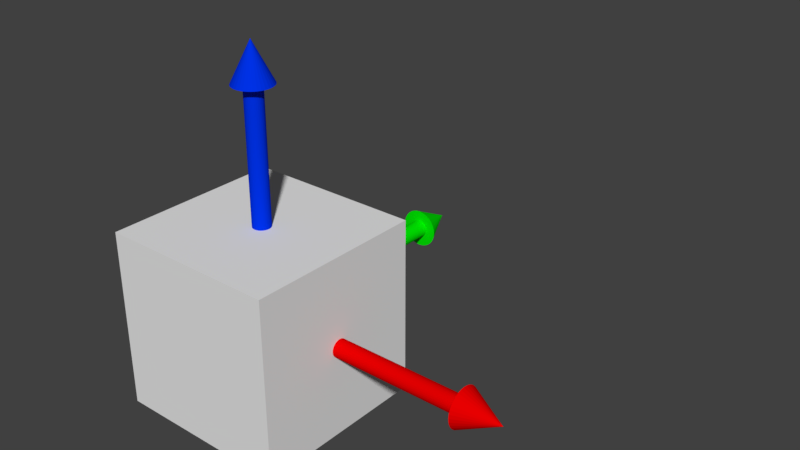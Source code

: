 # Source: untitled.blend  (saved by Blender 2.78.0; exported with 4.5.12 LTS)
import bpy
from mathutils import Matrix  # noqa: F401  (used for matrix-valued properties, if any)

bpy.ops.wm.read_factory_settings(use_empty=True)
scene = bpy.context.scene
scene.name = 'Scene'

# ---- collections
col_collection_1 = bpy.data.collections.new('Collection 1'); scene.collection.children.link(col_collection_1)

# ---- materials (node trees are filled in below, after node groups)
mat_material_003 = bpy.data.materials.new('Material.003')
mat_material_003.alpha_threshold = 0.0
mat_material_003.use_transparent_shadow = False
mat_material_003.diffuse_color = (0.0, 0.03178, 0.8, 1.0)
mat_material_003.roughness = 0.5
mat_material_002 = bpy.data.materials.new('Material.002')
mat_material_002.alpha_threshold = 0.0
mat_material_002.use_transparent_shadow = False
mat_material_002.diffuse_color = (0.0, 0.8, 0.0005749, 1.0)
mat_material_002.roughness = 0.5
mat_material_001 = bpy.data.materials.new('Material.001')
mat_material_001.alpha_threshold = 0.0
mat_material_001.use_transparent_shadow = False
mat_material_001.diffuse_color = (0.8, 0.0, 0.0004249, 1.0)
mat_material_001.roughness = 0.5
mat_material = bpy.data.materials.new('Material')
mat_material.alpha_threshold = 0.0
mat_material.use_transparent_shadow = False
mat_material.roughness = 0.5
mat_material.line_color = (0.0, 0.0, 0.0, 1.0)

# ---- material node trees

# ---- world
world_world = bpy.data.worlds.new('World'); scene.world = world_world
world_world.color = (0.05088, 0.05088, 0.05088)
world_world.use_sun_shadow = False
world_world.sun_shadow_jitter_overblur = 0.0
world_world.cycles.sampling_method = 'MANUAL'

# ---- meshes
me_cylinder_002 = bpy.data.meshes.new('Cylinder.002')
me_cylinder_002.from_pydata([(-2.819e-07, 1.0, -1.0), (-2.819e-07, 1.0, 1.0), (0.1951, 0.9808, -1.0), (0.1951, 0.9808, 1.0), (0.3827, 0.9239, -1.0), (0.3827, 0.9239, 1.0), (0.5556, 0.8315, -1.0), (0.5556, 0.8315, 1.0), (0.7071, 0.7071, -1.0), (0.7071, 0.7071, 1.0), (0.8315, 0.5556, -1.0), (0.8315, 0.5556, 1.0), (0.9239, 0.3827, -1.0), (0.9239, 0.3827, 1.0), (0.9808, 0.1951, -1.0), (0.9808, 0.1951, 1.0), (1.0, 7.55e-08, -1.0), (1.0, 7.55e-08, 1.0), (0.9808, -0.1951, -1.0), (0.9808, -0.1951, 1.0), (0.9239, -0.3827, -1.0), (0.9239, -0.3827, 1.0), (0.8315, -0.5556, -1.0), (0.8315, -0.5556, 1.0), (0.7071, -0.7071, -1.0), (0.7071, -0.7071, 1.0), (0.5556, -0.8315, -1.0), (0.5556, -0.8315, 1.0), (0.3827, -0.9239, -1.0), (0.3827, -0.9239, 1.0), (0.1951, -0.9808, -1.0), (0.1951, -0.9808, 1.0), (-6.077e-07, -1.0, -1.0), (-6.077e-07, -1.0, 1.0), (-0.1951, -0.9808, -1.0), (-0.1951, -0.9808, 1.0), (-0.3827, -0.9239, -1.0), (-0.3827, -0.9239, 1.0), (-0.5556, -0.8315, -1.0), (-0.5556, -0.8315, 1.0), (-0.7071, -0.7071, -1.0), (-0.7071, -0.7071, 1.0), (-0.8315, -0.5556, -1.0), (-0.8315, -0.5556, 1.0), (-0.9239, -0.3827, -1.0), (-0.9239, -0.3827, 1.0), (-0.9808, -0.1951, -1.0), (-0.9808, -0.1951, 1.0), (-1.0, 9.656e-07, -1.0), (-1.0, 9.656e-07, 1.0), (-0.9808, 0.1951, -1.0), (-0.9808, 0.1951, 1.0), (-0.9239, 0.3827, -1.0), (-0.9239, 0.3827, 1.0), (-0.8315, 0.5556, -1.0), (-0.8315, 0.5556, 1.0), (-0.7071, 0.7071, -1.0), (-0.7071, 0.7071, 1.0), (-0.5556, 0.8315, -1.0), (-0.5556, 0.8315, 1.0), (-0.3827, 0.9239, -1.0), (-0.3827, 0.9239, 1.0), (-0.1951, 0.9808, -1.0), (-0.1951, 0.9808, 1.0), (-6.004e-06, 2.193, -0.853), (0.4279, 2.151, -0.853), (0.8394, 2.026, -0.853), (1.219, 1.824, -0.853), (1.551, 1.551, -0.853), (1.824, 1.219, -0.853), (2.026, 0.8394, -0.853), (2.151, 0.4279, -0.853), (2.193, 1.656e-07, -0.853), (-6.004e-06, 0.0, -1.395), (2.151, -0.4279, -0.853), (2.026, -0.8394, -0.853), (1.824, -1.219, -0.853), (1.551, -1.551, -0.853), (1.219, -1.824, -0.853), (0.8394, -2.026, -0.853), (0.4279, -2.151, -0.853), (-6.719e-06, -2.193, -0.853), (-0.4279, -2.151, -0.853), (-0.8394, -2.026, -0.853), (-1.219, -1.824, -0.853), (-1.551, -1.551, -0.853), (-1.824, -1.219, -0.853), (-2.026, -0.8394, -0.853), (-2.151, -0.4279, -0.853), (-2.193, 2.118e-06, -0.853), (-2.151, 0.4279, -0.853), (-2.026, 0.8394, -0.853), (-1.824, 1.219, -0.853), (-1.551, 1.551, -0.853), (-1.219, 1.824, -0.853), (-0.8394, 2.026, -0.853), (-0.4279, 2.151, -0.853)], [], [(0, 1, 3, 2), (2, 3, 5, 4), (4, 5, 7, 6), (6, 7, 9, 8), (8, 9, 11, 10), (10, 11, 13, 12), (12, 13, 15, 14), (14, 15, 17, 16), (16, 17, 19, 18), (18, 19, 21, 20), (20, 21, 23, 22), (22, 23, 25, 24), (24, 25, 27, 26), (26, 27, 29, 28), (28, 29, 31, 30), (30, 31, 33, 32), (32, 33, 35, 34), (34, 35, 37, 36), (36, 37, 39, 38), (38, 39, 41, 40), (40, 41, 43, 42), (42, 43, 45, 44), (44, 45, 47, 46), (46, 47, 49, 48), (48, 49, 51, 50), (50, 51, 53, 52), (52, 53, 55, 54), (54, 55, 57, 56), (56, 57, 59, 58), (58, 59, 61, 60), (3, 1, 63, 61, 59, 57, 55, 53, 51, 49, 47, 45, 43, 41, 39, 37, 35, 33, 31, 29, 27, 25, 23, 21, 19, 17, 15, 13, 11, 9, 7, 5), (60, 61, 63, 62), (62, 63, 1, 0), (0, 2, 4, 6, 8, 10, 12, 14, 16, 18, 20, 22, 24, 26, 28, 30, 32, 34, 36, 38, 40, 42, 44, 46, 48, 50, 52, 54, 56, 58, 60, 62), (64, 65, 73), (65, 66, 73), (66, 67, 73), (67, 68, 73), (68, 69, 73), (69, 70, 73), (70, 71, 73), (71, 72, 73), (72, 74, 73), (74, 75, 73), (75, 76, 73), (76, 77, 73), (77, 78, 73), (78, 79, 73), (79, 80, 73), (80, 81, 73), (81, 82, 73), (82, 83, 73), (83, 84, 73), (84, 85, 73), (85, 86, 73), (86, 87, 73), (87, 88, 73), (88, 89, 73), (89, 90, 73), (90, 91, 73), (91, 92, 73), (92, 93, 73), (93, 94, 73), (94, 95, 73), (95, 96, 73), (96, 64, 73), (64, 96, 95, 94, 93, 92, 91, 90, 89, 88, 87, 86, 85, 84, 83, 82, 81, 80, 79, 78, 77, 76, 75, 74, 72, 71, 70, 69, 68, 67, 66, 65)])
me_cylinder_002.materials.append(mat_material_003)
me_cylinder_002.use_remesh_preserve_volume = False
me_cylinder_002.use_remesh_preserve_attributes = False
me_cylinder_002.use_mirror_vertex_groups = False
me_cylinder_002.update()
me_cylinder_001 = bpy.data.meshes.new('Cylinder.001')
me_cylinder_001.from_pydata([(-2.819e-07, 1.0, -1.0), (-2.819e-07, 1.0, 1.0), (0.1951, 0.9808, -1.0), (0.1951, 0.9808, 1.0), (0.3827, 0.9239, -1.0), (0.3827, 0.9239, 1.0), (0.5556, 0.8315, -1.0), (0.5556, 0.8315, 1.0), (0.7071, 0.7071, -1.0), (0.7071, 0.7071, 1.0), (0.8315, 0.5556, -1.0), (0.8315, 0.5556, 1.0), (0.9239, 0.3827, -1.0), (0.9239, 0.3827, 1.0), (0.9808, 0.1951, -1.0), (0.9808, 0.1951, 1.0), (1.0, 7.55e-08, -1.0), (1.0, 7.55e-08, 1.0), (0.9808, -0.1951, -1.0), (0.9808, -0.1951, 1.0), (0.9239, -0.3827, -1.0), (0.9239, -0.3827, 1.0), (0.8315, -0.5556, -1.0), (0.8315, -0.5556, 1.0), (0.7071, -0.7071, -1.0), (0.7071, -0.7071, 1.0), (0.5556, -0.8315, -1.0), (0.5556, -0.8315, 1.0), (0.3827, -0.9239, -1.0), (0.3827, -0.9239, 1.0), (0.1951, -0.9808, -1.0), (0.1951, -0.9808, 1.0), (-6.077e-07, -1.0, -1.0), (-6.077e-07, -1.0, 1.0), (-0.1951, -0.9808, -1.0), (-0.1951, -0.9808, 1.0), (-0.3827, -0.9239, -1.0), (-0.3827, -0.9239, 1.0), (-0.5556, -0.8315, -1.0), (-0.5556, -0.8315, 1.0), (-0.7071, -0.7071, -1.0), (-0.7071, -0.7071, 1.0), (-0.8315, -0.5556, -1.0), (-0.8315, -0.5556, 1.0), (-0.9239, -0.3827, -1.0), (-0.9239, -0.3827, 1.0), (-0.9808, -0.1951, -1.0), (-0.9808, -0.1951, 1.0), (-1.0, 9.656e-07, -1.0), (-1.0, 9.656e-07, 1.0), (-0.9808, 0.1951, -1.0), (-0.9808, 0.1951, 1.0), (-0.9239, 0.3827, -1.0), (-0.9239, 0.3827, 1.0), (-0.8315, 0.5556, -1.0), (-0.8315, 0.5556, 1.0), (-0.7071, 0.7071, -1.0), (-0.7071, 0.7071, 1.0), (-0.5556, 0.8315, -1.0), (-0.5556, 0.8315, 1.0), (-0.3827, 0.9239, -1.0), (-0.3827, 0.9239, 1.0), (-0.1951, 0.9808, -1.0), (-0.1951, 0.9808, 1.0), (-6.004e-06, 2.193, -0.853), (0.4279, 2.151, -0.853), (0.8394, 2.026, -0.853), (1.219, 1.824, -0.853), (1.551, 1.551, -0.853), (1.824, 1.219, -0.853), (2.026, 0.8394, -0.853), (2.151, 0.4279, -0.853), (2.193, 1.656e-07, -0.853), (-6.004e-06, 0.0, -1.395), (2.151, -0.4279, -0.853), (2.026, -0.8394, -0.853), (1.824, -1.219, -0.853), (1.551, -1.551, -0.853), (1.219, -1.824, -0.853), (0.8394, -2.026, -0.853), (0.4279, -2.151, -0.853), (-6.719e-06, -2.193, -0.853), (-0.4279, -2.151, -0.853), (-0.8394, -2.026, -0.853), (-1.219, -1.824, -0.853), (-1.551, -1.551, -0.853), (-1.824, -1.219, -0.853), (-2.026, -0.8394, -0.853), (-2.151, -0.4279, -0.853), (-2.193, 2.118e-06, -0.853), (-2.151, 0.4279, -0.853), (-2.026, 0.8394, -0.853), (-1.824, 1.219, -0.853), (-1.551, 1.551, -0.853), (-1.219, 1.824, -0.853), (-0.8394, 2.026, -0.853), (-0.4279, 2.151, -0.853)], [], [(0, 1, 3, 2), (2, 3, 5, 4), (4, 5, 7, 6), (6, 7, 9, 8), (8, 9, 11, 10), (10, 11, 13, 12), (12, 13, 15, 14), (14, 15, 17, 16), (16, 17, 19, 18), (18, 19, 21, 20), (20, 21, 23, 22), (22, 23, 25, 24), (24, 25, 27, 26), (26, 27, 29, 28), (28, 29, 31, 30), (30, 31, 33, 32), (32, 33, 35, 34), (34, 35, 37, 36), (36, 37, 39, 38), (38, 39, 41, 40), (40, 41, 43, 42), (42, 43, 45, 44), (44, 45, 47, 46), (46, 47, 49, 48), (48, 49, 51, 50), (50, 51, 53, 52), (52, 53, 55, 54), (54, 55, 57, 56), (56, 57, 59, 58), (58, 59, 61, 60), (3, 1, 63, 61, 59, 57, 55, 53, 51, 49, 47, 45, 43, 41, 39, 37, 35, 33, 31, 29, 27, 25, 23, 21, 19, 17, 15, 13, 11, 9, 7, 5), (60, 61, 63, 62), (62, 63, 1, 0), (0, 2, 4, 6, 8, 10, 12, 14, 16, 18, 20, 22, 24, 26, 28, 30, 32, 34, 36, 38, 40, 42, 44, 46, 48, 50, 52, 54, 56, 58, 60, 62), (64, 73, 65), (65, 73, 66), (66, 73, 67), (67, 73, 68), (68, 73, 69), (69, 73, 70), (70, 73, 71), (71, 73, 72), (72, 73, 74), (74, 73, 75), (75, 73, 76), (76, 73, 77), (77, 73, 78), (78, 73, 79), (79, 73, 80), (80, 73, 81), (81, 73, 82), (82, 73, 83), (83, 73, 84), (84, 73, 85), (85, 73, 86), (86, 73, 87), (87, 73, 88), (88, 73, 89), (89, 73, 90), (90, 73, 91), (91, 73, 92), (92, 73, 93), (93, 73, 94), (94, 73, 95), (95, 73, 96), (96, 73, 64), (64, 65, 66, 67, 68, 69, 70, 71, 72, 74, 75, 76, 77, 78, 79, 80, 81, 82, 83, 84, 85, 86, 87, 88, 89, 90, 91, 92, 93, 94, 95, 96)])
me_cylinder_001.materials.append(mat_material_002)
me_cylinder_001.use_remesh_preserve_volume = False
me_cylinder_001.use_remesh_preserve_attributes = False
me_cylinder_001.use_mirror_vertex_groups = False
me_cylinder_001.update()
me_cylinder = bpy.data.meshes.new('Cylinder')
me_cylinder.from_pydata([(-2.819e-07, 1.0, -1.0), (-2.819e-07, 1.0, 1.0), (0.1951, 0.9808, -1.0), (0.1951, 0.9808, 1.0), (0.3827, 0.9239, -1.0), (0.3827, 0.9239, 1.0), (0.5556, 0.8315, -1.0), (0.5556, 0.8315, 1.0), (0.7071, 0.7071, -1.0), (0.7071, 0.7071, 1.0), (0.8315, 0.5556, -1.0), (0.8315, 0.5556, 1.0), (0.9239, 0.3827, -1.0), (0.9239, 0.3827, 1.0), (0.9808, 0.1951, -1.0), (0.9808, 0.1951, 1.0), (1.0, 7.55e-08, -1.0), (1.0, 7.55e-08, 1.0), (0.9808, -0.1951, -1.0), (0.9808, -0.1951, 1.0), (0.9239, -0.3827, -1.0), (0.9239, -0.3827, 1.0), (0.8315, -0.5556, -1.0), (0.8315, -0.5556, 1.0), (0.7071, -0.7071, -1.0), (0.7071, -0.7071, 1.0), (0.5556, -0.8315, -1.0), (0.5556, -0.8315, 1.0), (0.3827, -0.9239, -1.0), (0.3827, -0.9239, 1.0), (0.1951, -0.9808, -1.0), (0.1951, -0.9808, 1.0), (-6.077e-07, -1.0, -1.0), (-6.077e-07, -1.0, 1.0), (-0.1951, -0.9808, -1.0), (-0.1951, -0.9808, 1.0), (-0.3827, -0.9239, -1.0), (-0.3827, -0.9239, 1.0), (-0.5556, -0.8315, -1.0), (-0.5556, -0.8315, 1.0), (-0.7071, -0.7071, -1.0), (-0.7071, -0.7071, 1.0), (-0.8315, -0.5556, -1.0), (-0.8315, -0.5556, 1.0), (-0.9239, -0.3827, -1.0), (-0.9239, -0.3827, 1.0), (-0.9808, -0.1951, -1.0), (-0.9808, -0.1951, 1.0), (-1.0, 9.656e-07, -1.0), (-1.0, 9.656e-07, 1.0), (-0.9808, 0.1951, -1.0), (-0.9808, 0.1951, 1.0), (-0.9239, 0.3827, -1.0), (-0.9239, 0.3827, 1.0), (-0.8315, 0.5556, -1.0), (-0.8315, 0.5556, 1.0), (-0.7071, 0.7071, -1.0), (-0.7071, 0.7071, 1.0), (-0.5556, 0.8315, -1.0), (-0.5556, 0.8315, 1.0), (-0.3827, 0.9239, -1.0), (-0.3827, 0.9239, 1.0), (-0.1951, 0.9808, -1.0), (-0.1951, 0.9808, 1.0), (-6.004e-06, 2.193, -0.853), (0.4279, 2.151, -0.853), (0.8394, 2.026, -0.853), (1.219, 1.824, -0.853), (1.551, 1.551, -0.853), (1.824, 1.219, -0.853), (2.026, 0.8394, -0.853), (2.151, 0.4279, -0.853), (2.193, 1.656e-07, -0.853), (-6.004e-06, 0.0, -1.395), (2.151, -0.4279, -0.853), (2.026, -0.8394, -0.853), (1.824, -1.219, -0.853), (1.551, -1.551, -0.853), (1.219, -1.824, -0.853), (0.8394, -2.026, -0.853), (0.4279, -2.151, -0.853), (-6.719e-06, -2.193, -0.853), (-0.4279, -2.151, -0.853), (-0.8394, -2.026, -0.853), (-1.219, -1.824, -0.853), (-1.551, -1.551, -0.853), (-1.824, -1.219, -0.853), (-2.026, -0.8394, -0.853), (-2.151, -0.4279, -0.853), (-2.193, 2.118e-06, -0.853), (-2.151, 0.4279, -0.853), (-2.026, 0.8394, -0.853), (-1.824, 1.219, -0.853), (-1.551, 1.551, -0.853), (-1.219, 1.824, -0.853), (-0.8394, 2.026, -0.853), (-0.4279, 2.151, -0.853)], [], [(0, 1, 3, 2), (2, 3, 5, 4), (4, 5, 7, 6), (6, 7, 9, 8), (8, 9, 11, 10), (10, 11, 13, 12), (12, 13, 15, 14), (14, 15, 17, 16), (16, 17, 19, 18), (18, 19, 21, 20), (20, 21, 23, 22), (22, 23, 25, 24), (24, 25, 27, 26), (26, 27, 29, 28), (28, 29, 31, 30), (30, 31, 33, 32), (32, 33, 35, 34), (34, 35, 37, 36), (36, 37, 39, 38), (38, 39, 41, 40), (40, 41, 43, 42), (42, 43, 45, 44), (44, 45, 47, 46), (46, 47, 49, 48), (48, 49, 51, 50), (50, 51, 53, 52), (52, 53, 55, 54), (54, 55, 57, 56), (56, 57, 59, 58), (58, 59, 61, 60), (3, 1, 63, 61, 59, 57, 55, 53, 51, 49, 47, 45, 43, 41, 39, 37, 35, 33, 31, 29, 27, 25, 23, 21, 19, 17, 15, 13, 11, 9, 7, 5), (60, 61, 63, 62), (62, 63, 1, 0), (0, 2, 4, 6, 8, 10, 12, 14, 16, 18, 20, 22, 24, 26, 28, 30, 32, 34, 36, 38, 40, 42, 44, 46, 48, 50, 52, 54, 56, 58, 60, 62), (64, 73, 65), (65, 73, 66), (66, 73, 67), (67, 73, 68), (68, 73, 69), (69, 73, 70), (70, 73, 71), (71, 73, 72), (72, 73, 74), (74, 73, 75), (75, 73, 76), (76, 73, 77), (77, 73, 78), (78, 73, 79), (79, 73, 80), (80, 73, 81), (81, 73, 82), (82, 73, 83), (83, 73, 84), (84, 73, 85), (85, 73, 86), (86, 73, 87), (87, 73, 88), (88, 73, 89), (89, 73, 90), (90, 73, 91), (91, 73, 92), (92, 73, 93), (93, 73, 94), (94, 73, 95), (95, 73, 96), (96, 73, 64), (64, 65, 66, 67, 68, 69, 70, 71, 72, 74, 75, 76, 77, 78, 79, 80, 81, 82, 83, 84, 85, 86, 87, 88, 89, 90, 91, 92, 93, 94, 95, 96)])
me_cylinder.materials.append(mat_material_001)
me_cylinder.use_remesh_preserve_volume = False
me_cylinder.use_remesh_preserve_attributes = False
me_cylinder.use_mirror_vertex_groups = False
me_cylinder.update()
me_cube = bpy.data.meshes.new('Cube')
me_cube.from_pydata([(1.0, 1.0, -1.0), (1.0, -1.0, -1.0), (-1.0, -1.0, -1.0), (-1.0, 1.0, -1.0), (1.0, 1.0, 1.0), (1.0, -1.0, 1.0), (-1.0, -1.0, 1.0), (-1.0, 1.0, 1.0)], [], [(0, 1, 2, 3), (4, 7, 6, 5), (0, 4, 5, 1), (1, 5, 6, 2), (2, 6, 7, 3), (4, 0, 3, 7)])
me_cube.materials.append(mat_material)
me_cube.use_remesh_preserve_volume = False
me_cube.use_remesh_preserve_attributes = False
me_cube.use_mirror_vertex_groups = False
me_cube.update()

# ---- objects
ob_cylinder_002 = bpy.data.objects.new('Cylinder.002', me_cylinder_002)
ob_cylinder_001 = bpy.data.objects.new('Cylinder.001', me_cylinder_001)
ob_cylinder = bpy.data.objects.new('Cylinder', me_cylinder)
ob_cube = bpy.data.objects.new('Cube', me_cube)

# ---- transforms, parenting, visibility, modifiers, constraints
ob_cylinder_002.location = (0.0, 0.0, 1.788)
ob_cylinder_002.scale = (0.09927, 0.09927, -0.803)
ob_cylinder_002.lineart.crease_threshold = 0.0
ob_cylinder_001.location = (0.0, 1.783, 0.0)
ob_cylinder_001.rotation_euler = (0.0, 1.571, 1.571)
ob_cylinder_001.scale = (0.09954, 0.09954, -0.8052)
ob_cylinder_001.lineart.crease_threshold = 0.0
ob_cylinder.location = (1.805, 0.0, 0.0)
ob_cylinder.rotation_euler = (0.0, 1.571, 0.0)
ob_cylinder.scale = (0.1, 0.1, -0.8093)
ob_cylinder.lineart.crease_threshold = 0.0
ob_cube.location = (0.0, 0.0, 0.0)
ob_cube.lock_rotations_4d = False
ob_cube.empty_display_type = 'ARROWS'
ob_cube.lineart.crease_threshold = 0.0

# ---- collection membership
col_collection_1.objects.link(ob_cylinder_002)
col_collection_1.objects.link(ob_cylinder_001)
col_collection_1.objects.link(ob_cylinder)
col_collection_1.objects.link(ob_cube)

# ---- scene / render settings (as saved in the file)
scene.frame_start = 1; scene.frame_end = 250; scene.frame_set(1)
scene.render.engine = 'BLENDER_EEVEE_NEXT'
scene.render.resolution_percentage = 50
scene.render.dither_intensity = 0.0
scene.cycles.use_denoising = False
scene.cycles.samples = 128
scene.cycles.sampling_pattern = 'TABULATED_SOBOL'
scene.cycles.light_sampling_threshold = 0.0
scene.cycles.use_adaptive_sampling = False
scene.cycles.use_light_tree = False
scene.cycles.blur_glossy = 0.0
scene.cycles.sample_clamp_indirect = 0.0
scene.view_settings.view_transform = 'Standard'
bpy.context.view_layer.update()

# ---- added for rendering (the .blend has no active camera and no usable light): camera, sun
cam_auto = bpy.data.cameras.new('AutoCamera')
cam_auto.lens = 50.0
cam_auto.sensor_width = 36.0
cam_auto.clip_end = 1000.0
ob_auto_camera = bpy.data.objects.new('AutoCamera', cam_auto)
scene.collection.objects.link(ob_auto_camera)
ob_auto_camera.location = (7.24274, -6.57786, 5.9748)
ob_auto_camera.rotation_euler = (1.09748, -7.21219e-08, 0.694738)
scene.camera = ob_auto_camera
light_auto_sun = bpy.data.lights.new('AutoSun', 'SUN')
light_auto_sun.energy = 3.0
light_auto_sun.angle = 0.0523599
ob_auto_sun = bpy.data.objects.new('AutoSun', light_auto_sun)
scene.collection.objects.link(ob_auto_sun)
ob_auto_sun.rotation_euler = (0.872665, 0.174533, 0.523599)
bpy.context.view_layer.update()
